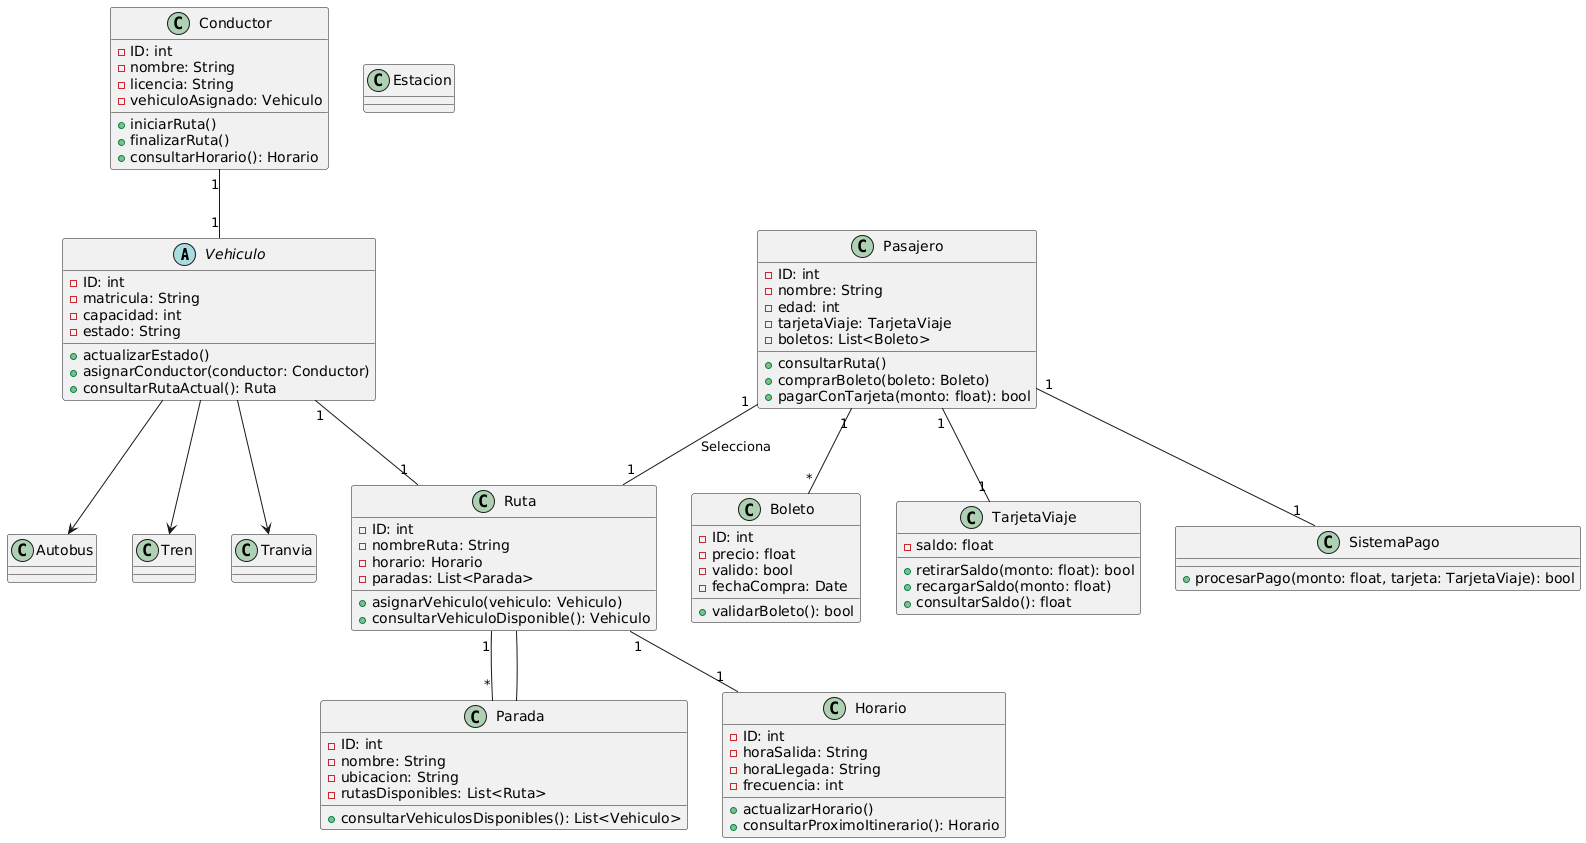

The diagram above was rendered by PlantUML. Its source (embedded in the PNG):
@startuml
abstract class Vehiculo {
    - ID: int
    - matricula: String
    - capacidad: int
    - estado: String
    + actualizarEstado()
    + asignarConductor(conductor: Conductor)
    + consultarRutaActual(): Ruta
}

class Autobus
class Tren
class Tranvia

class Conductor {
    - ID: int
    - nombre: String
    - licencia: String
    - vehiculoAsignado: Vehiculo
    + iniciarRuta()
    + finalizarRuta()
    + consultarHorario(): Horario
}

class Pasajero {
    - ID: int
    - nombre: String
    - edad: int
    - tarjetaViaje: TarjetaViaje
    - boletos: List<Boleto>
    + consultarRuta()
    + comprarBoleto(boleto: Boleto)
    + pagarConTarjeta(monto: float): bool
}

class Ruta {
    - ID: int
    - nombreRuta: String
    - horario: Horario
    - paradas: List<Parada>
    + asignarVehiculo(vehiculo: Vehiculo)
    + consultarVehiculoDisponible(): Vehiculo
}

class Parada {
    - ID: int
    - nombre: String
    - ubicacion: String
    - rutasDisponibles: List<Ruta>
    + consultarVehiculosDisponibles(): List<Vehiculo>
}

class Estacion

class Horario {
    - ID: int
    - horaSalida: String
    - horaLlegada: String
    - frecuencia: int
    + actualizarHorario()
    + consultarProximoItinerario(): Horario
}

class Boleto {
    - ID: int
    - precio: float
    - valido: bool
    - fechaCompra: Date
    + validarBoleto(): bool
}

class TarjetaViaje {
    - saldo: float
    + retirarSaldo(monto: float): bool
    + recargarSaldo(monto: float)
    + consultarSaldo(): float
}

class SistemaPago {
    + procesarPago(monto: float, tarjeta: TarjetaViaje): bool
}

Pasajero "1" -- "1" TarjetaViaje
Pasajero "1" -- "*" Boleto
Pasajero "1" -- "1" SistemaPago
Pasajero "1" -- "1" Ruta : "Selecciona"
Conductor "1" -- "1" Vehiculo
Vehiculo "1" -- "1" Ruta
Ruta "1" -- "*" Parada
Ruta "1" -- "1" Horario
Vehiculo --> Autobus
Vehiculo --> Tren
Vehiculo --> Tranvia
Parada -- Ruta
@enduml